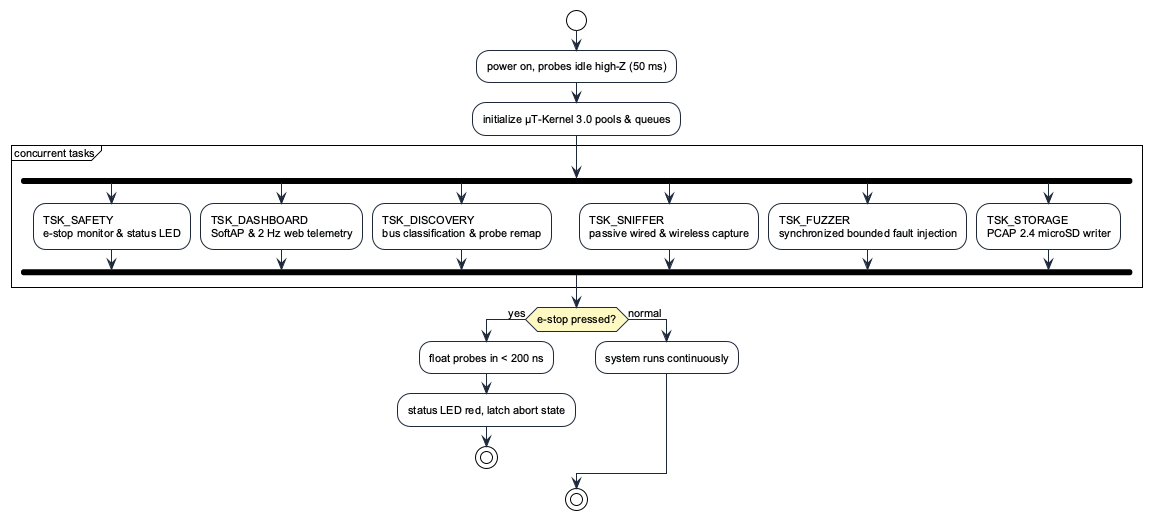

The diagram above was rendered by PlantUML. Its source (embedded in the PNG):
@startuml main_flow
!theme plain
skinparam backgroundColor #FFFFFF
skinparam defaultFontName Arial
skinparam defaultFontSize 11
skinparam shadowing false
skinparam ActivityBorderColor #1E293B
skinparam ActivityBackgroundColor #F8FAFC
skinparam ActivityDiamondBackgroundColor #FEF9C3
skinparam ArrowColor #1E293B

start
:power on, probes idle high-Z (50 ms);
:initialize µT-Kernel 3.0 pools & queues;

partition "concurrent tasks" {
  fork
    :TSK_SAFETY
    e-stop monitor & status LED;
  fork again
    :TSK_DASHBOARD
    SoftAP & 2 Hz web telemetry;
  fork again
    :TSK_DISCOVERY
    bus classification & probe remap;
  fork again
    :TSK_SNIFFER
    passive wired & wireless capture;
  fork again
    :TSK_FUZZER
    synchronized bounded fault injection;
  fork again
    :TSK_STORAGE
    PCAP 2.4 microSD writer;
  end fork
}

if (e-stop pressed?) then (yes)
  :float probes in < 200 ns;
  :status LED red, latch abort state;
  stop
else (normal)
  :system runs continuously;
endif
stop
@enduml